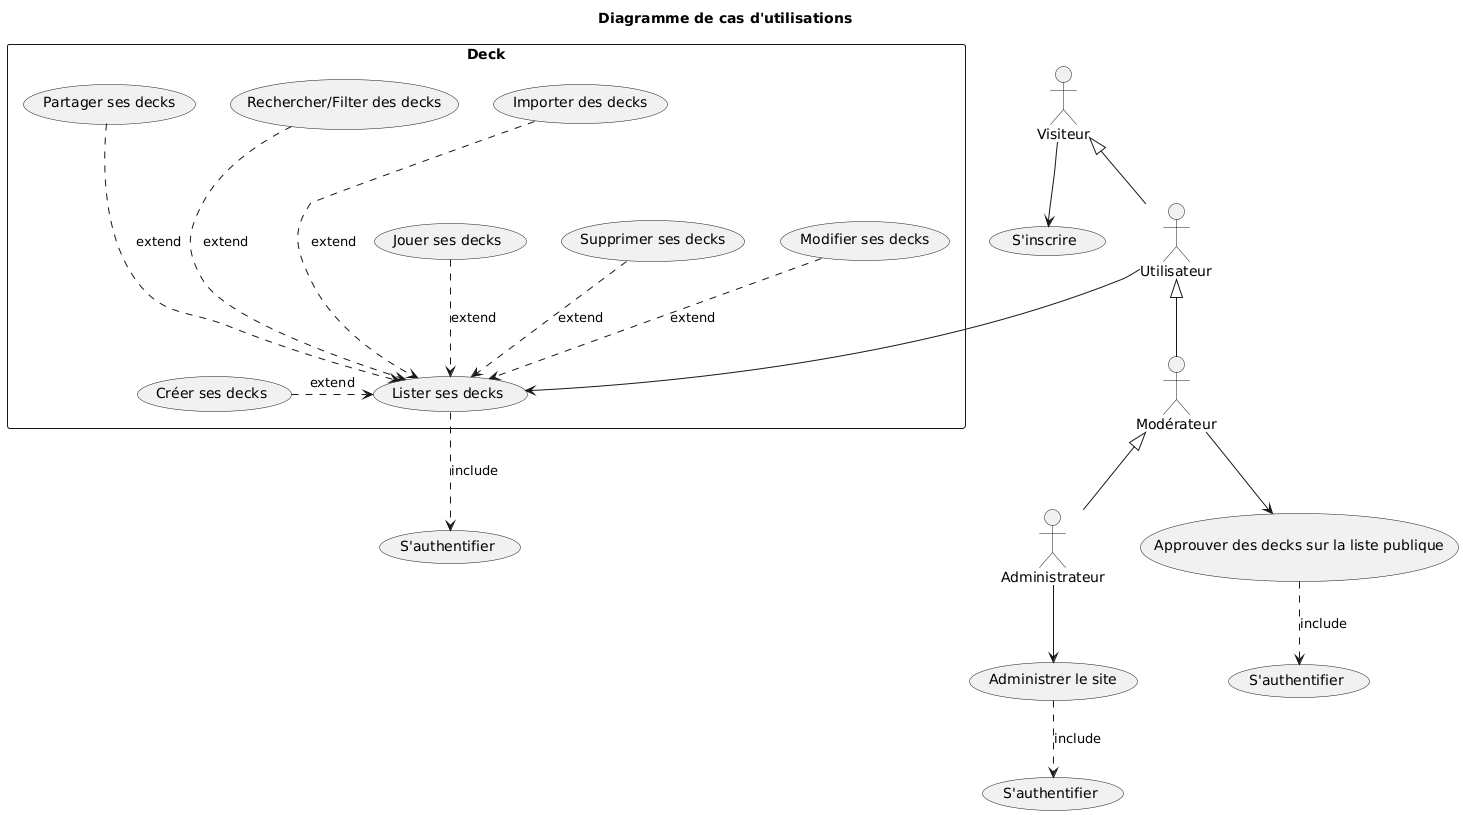

The diagram above was rendered by PlantUML. Its source (embedded in the PNG):
@startuml
top to bottom direction

title Diagramme de cas d'utilisations

together {
	:Visiteur: --> (S'inscrire)
}
Visiteur <|-- Utilisateur

rectangle Deck {
:Utilisateur: --> (Lister)
"Lister ses decks" as (Lister)


(Créer) .> (Lister) : extend
"Créer ses decks" as (Créer)

(Modifier) ..> (Lister) : extend
"Modifier ses decks" as (Modifier)

(Supprimer) ..> (Lister) : extend
"Supprimer ses decks" as (Supprimer)

(Jouer) ..> (Lister) : extend
"Jouer ses decks" as (Jouer)

(Importer) ...> (Lister) : extend
"Importer des decks" as (Importer)

(Rechercher) ...> (Lister) : extend
"Rechercher/Filter des decks" as (Rechercher)

(Partager) ...> (Lister) : extend
"Partager ses decks" as (Partager)
}
Utilisateur <|-- Modérateur

"S'authentifier" as (Auth)
(Lister) ..> (Auth) : include

together {
	:Modérateur: --> (Approuver)
	"Approuver des decks sur la liste publique" as (Approuver)
}
Modérateur <|-- Administrateur

"S'authentifier" as (Auth2)
(Approuver) ..> (Auth2) : include

together {
	:Administrateur: --> (Administer)
	"Administrer le site" as (Administer)
}

"S'authentifier" as (Auth3)
(Administer) ..> (Auth3) : include
@enduml